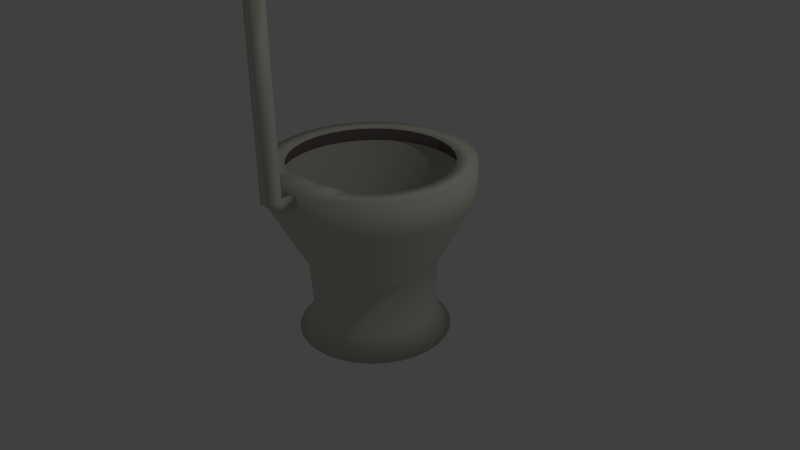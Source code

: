# Source: toilette.blend  (saved by Blender 2.76.0; exported with 4.5.12 LTS)
import bpy
from mathutils import Matrix  # noqa: F401  (used for matrix-valued properties, if any)

bpy.ops.wm.read_factory_settings(use_empty=True)
scene = bpy.context.scene
scene.name = 'Scene'

# ---- collections
col_collection_1 = bpy.data.collections.new('Collection 1'); scene.collection.children.link(col_collection_1)

# ---- materials (node trees are filled in below, after node groups)
mat_colortoilette = bpy.data.materials.new('ColorToilette')
mat_colortoilette.alpha_threshold = 0.0
mat_colortoilette.use_transparent_shadow = False
mat_colortoilette.diffuse_color = (0.6473, 0.6619, 0.5599, 1.0)
mat_colortoilette.roughness = 0.5
mat_colortoiletteshade = bpy.data.materials.new('ColorToiletteShade')
mat_colortoiletteshade.alpha_threshold = 0.0
mat_colortoiletteshade.use_transparent_shadow = False
mat_colortoiletteshade.diffuse_color = (0.1734, 0.1361, 0.1403, 1.0)
mat_colortoiletteshade.roughness = 0.5
mat_colortoilettewater = bpy.data.materials.new('ColorToiletteWater')
mat_colortoilettewater.alpha_threshold = 0.0
mat_colortoilettewater.use_transparent_shadow = False
mat_colortoilettewater.diffuse_color = (0.006669, 0.02752, 0.0985, 1.0)
mat_colortoilettewater.roughness = 0.5

# ---- material node trees

# ---- world
world_world = bpy.data.worlds.new('World'); scene.world = world_world
world_world.color = (0.05088, 0.05088, 0.05088)
world_world.use_sun_shadow = False
world_world.sun_shadow_jitter_overblur = 0.0
world_world.cycles.sampling_method = 'MANUAL'
world_world.cycles.sample_map_resolution = 256

# ---- cameras
cam_camera = bpy.data.cameras.new('Camera')
cam_camera.clip_end = 100.0
cam_camera.lens = 35.0
cam_camera.sensor_width = 32.0
cam_camera.sensor_height = 18.0
cam_camera.ortho_scale = 7.314
cam_camera.dof.focus_distance = 0.0
cam_camera.dof.aperture_fstop = 128.0

# ---- lights
light_lamp = bpy.data.lights.new('Lamp', 'POINT')
light_lamp.transmission_factor = 0.0
light_lamp.cutoff_distance = 30.0
light_lamp.energy = 100.0
light_lamp.shadow_buffer_clip_start = 1.001
light_lamp.shadow_soft_size = 0.1
light_lamp.shadow_maximum_resolution = 0.006
light_lamp.use_absolute_resolution = True
light_lamp.cycles.use_multiple_importance_sampling = False

# ---- meshes
me_cylinder = bpy.data.meshes.new('Cylinder')
me_cylinder.from_pydata([(0.0, 1.0, -1.0), (-0.01962, 1.329, 0.8805), (0.1951, 0.9808, -1.0), (0.237, 1.304, 0.8805), (0.3827, 0.9239, -1.0), (0.4837, 1.229, 0.8805), (0.5556, 0.8315, -1.0), (0.7111, 1.107, 0.8805), (0.7071, 0.7071, -1.0), (0.9105, 0.9436, 0.8805), (0.8315, 0.5556, -1.0), (1.074, 0.7443, 0.8805), (0.9239, 0.3827, -1.0), (1.196, 0.5169, 0.8805), (0.9808, 0.1951, -1.0), (1.27, 0.2702, 0.8805), (1.0, 7.55e-08, -1.0), (1.296, 0.01355, 0.8805), (0.9808, -0.1951, -1.0), (1.27, -0.2431, 0.8805), (0.9239, -0.3827, -1.0), (1.196, -0.4898, 0.8805), (0.8315, -0.5556, -1.0), (1.074, -0.7172, 0.8805), (0.7071, -0.7071, -1.0), (0.9105, -0.9165, 0.8805), (0.5556, -0.8315, -1.0), (0.7111, -1.08, 0.8805), (0.3827, -0.9239, -1.0), (0.4837, -1.202, 0.8805), (0.1951, -0.9808, -1.0), (0.1858, -1.285, 1.13), (-3.258e-07, -1.0, -1.0), (0.02439, -1.293, 1.13), (-0.1951, -0.9808, -1.0), (-0.2762, -1.277, 0.8805), (-0.3827, -0.9239, -1.0), (-0.523, -1.202, 0.8805), (-0.5556, -0.8315, -1.0), (-0.7504, -1.08, 0.8805), (-0.7071, -0.7071, -1.0), (-0.9497, -0.9165, 0.8805), (-0.8315, -0.5556, -1.0), (-1.113, -0.7172, 0.8805), (-0.9239, -0.3827, -1.0), (-1.235, -0.4898, 0.8805), (-0.9808, -0.1951, -1.0), (-1.31, -0.2431, 0.8805), (-1.0, 9.656e-07, -1.0), (-1.335, 0.01355, 0.8805), (-0.9808, 0.1951, -1.0), (-1.31, 0.2702, 0.8805), (-0.9239, 0.3827, -1.0), (-1.235, 0.5169, 0.8805), (-0.8315, 0.5556, -1.0), (-1.113, 0.7443, 0.8805), (-0.7071, 0.7071, -1.0), (-0.9497, 0.9436, 0.8805), (-0.5556, 0.8315, -1.0), (-0.7504, 1.107, 0.8805), (-0.3827, 0.9239, -1.0), (-0.523, 1.229, 0.8805), (-0.1951, 0.9808, -1.0), (-0.2762, 1.304, 0.8805), (2.455e-08, 0.7933, -0.7352), (1.983e-08, 0.833, -0.02808), (0.1625, 0.817, -0.02808), (0.1548, 0.7781, -0.7352), (0.3188, 0.7696, -0.02808), (0.3036, 0.7329, -0.7352), (0.4628, 0.6926, -0.02808), (0.4407, 0.6596, -0.7352), (0.589, 0.589, -0.02808), (0.5609, 0.5609, -0.7352), (0.6926, 0.4628, -0.02808), (0.6596, 0.4407, -0.7352), (0.7696, 0.3188, -0.02808), (0.7329, 0.3036, -0.7352), (0.817, 0.1625, -0.02808), (0.7781, 0.1548, -0.7352), (0.833, 1.105e-07, -0.02808), (0.7933, 1.188e-07, -0.7352), (0.817, -0.1625, -0.02808), (0.7781, -0.1548, -0.7352), (0.7696, -0.3188, -0.02808), (0.7329, -0.3036, -0.7352), (0.6926, -0.4628, -0.02808), (0.6596, -0.4407, -0.7352), (0.589, -0.589, -0.02808), (0.5609, -0.5609, -0.7352), (0.4628, -0.6926, -0.02808), (0.4407, -0.6596, -0.7352), (0.3188, -0.7696, -0.02808), (0.3036, -0.7329, -0.7352), (0.1625, -0.817, -0.02808), (0.1548, -0.7781, -0.7352), (-2.516e-07, -0.833, -0.02808), (-2.339e-07, -0.7933, -0.7352), (-0.1625, -0.817, -0.02808), (-0.1548, -0.7781, -0.7352), (-0.3188, -0.7696, -0.02808), (-0.3036, -0.7329, -0.7352), (-0.4628, -0.6926, -0.02808), (-0.4407, -0.6596, -0.7352), (-0.589, -0.589, -0.02808), (-0.5609, -0.5609, -0.7352), (-0.6926, -0.4628, -0.02808), (-0.6596, -0.4407, -0.7352), (-0.7696, -0.3188, -0.02808), (-0.7329, -0.3036, -0.7352), (-0.817, -0.1625, -0.02808), (-0.7781, -0.1548, -0.7352), (-0.833, 8.519e-07, -0.02808), (-0.7933, 8.249e-07, -0.7352), (-0.817, 0.1625, -0.02808), (-0.7781, 0.1548, -0.7352), (-0.7696, 0.3188, -0.02808), (-0.7329, 0.3036, -0.7352), (-0.6926, 0.4628, -0.02808), (-0.6596, 0.4407, -0.7352), (-0.589, 0.589, -0.02808), (-0.5609, 0.5609, -0.7352), (-0.4628, 0.6926, -0.02808), (-0.4407, 0.6596, -0.7352), (-0.3188, 0.7696, -0.02808), (-0.3036, 0.7329, -0.7352), (-0.1625, 0.817, -0.02808), (-0.1548, 0.7781, -0.7352), (0.1855, 1.045, 1.317), (-0.01962, 1.065, 1.317), (0.3827, 0.9848, 1.317), (0.5644, 0.8876, 1.317), (0.7237, 0.7569, 1.317), (0.8545, 0.5976, 1.317), (0.9516, 0.4158, 1.317), (1.011, 0.2186, 1.317), (1.032, 0.01355, 1.317), (1.011, -0.1915, 1.317), (0.9516, -0.3888, 1.317), (0.8545, -0.5705, 1.317), (0.7237, -0.7298, 1.317), (0.5644, -0.8605, 1.317), (0.3827, -0.8782, 1.317), (0.1855, -0.938, 1.317), (-0.01962, -0.9582, 1.317), (-0.2247, -0.938, 1.317), (-0.4219, -0.9577, 1.317), (-0.6037, -0.8605, 1.317), (-0.763, -0.7298, 1.317), (-0.8937, -0.5705, 1.317), (-0.9909, -0.3888, 1.317), (-1.051, -0.1915, 1.317), (-1.071, 0.01355, 1.317), (-1.051, 0.2186, 1.317), (-0.9909, 0.4159, 1.317), (-0.8937, 0.5976, 1.317), (-0.763, 0.7569, 1.317), (-0.6037, 0.8876, 1.317), (-0.4219, 0.9848, 1.317), (-0.2247, 1.045, 1.317), (0.237, 1.304, 1.317), (-0.01962, 1.329, 1.317), (0.4837, 1.229, 1.317), (0.7111, 1.107, 1.317), (0.9105, 0.9436, 1.317), (1.074, 0.7443, 1.317), (1.196, 0.5169, 1.317), (1.27, 0.2702, 1.317), (1.296, 0.01355, 1.317), (1.27, -0.2431, 1.317), (1.196, -0.4898, 1.317), (1.074, -0.7172, 1.317), (0.9105, -0.9165, 1.317), (0.7111, -1.08, 1.317), (0.4837, -1.202, 1.317), (0.1858, -1.285, 1.281), (0.02439, -1.293, 1.281), (-0.2762, -1.277, 1.317), (-0.523, -1.202, 1.317), (-0.7504, -1.08, 1.317), (-0.9497, -0.9165, 1.317), (-1.113, -0.7172, 1.317), (-1.235, -0.4898, 1.317), (-1.31, -0.2431, 1.317), (-1.335, 0.01355, 1.317), (-1.31, 0.2702, 1.317), (-1.235, 0.5169, 1.317), (-1.113, 0.7443, 1.317), (-0.9497, 0.9436, 1.317), (-0.7504, 1.107, 1.317), (-0.523, 1.229, 1.317), (-0.2762, 1.304, 1.317), (0.03767, 0.3016, -0.4212), (-0.01962, 0.3072, -0.4212), (0.09276, 0.2848, -0.4212), (0.1435, 0.2577, -0.4212), (0.188, 0.2212, -0.4212), (0.2245, 0.1767, -0.4212), (0.2517, 0.1259, -0.4212), (0.2684, 0.07084, -0.4212), (0.274, 0.01355, -0.4212), (0.2684, -0.04374, -0.4212), (0.2517, -0.09883, -0.4212), (0.2245, -0.1496, -0.4212), (0.188, -0.1941, -0.4212), (0.1435, -0.2306, -0.4212), (0.09276, -0.2578, -0.4212), (0.03767, -0.2745, -0.4212), (-0.01962, -0.2801, -0.4212), (-0.07691, -0.2745, -0.4212), (-0.132, -0.2578, -0.4212), (-0.1828, -0.2306, -0.4212), (-0.2273, -0.1941, -0.4212), (-0.2638, -0.1496, -0.4212), (-0.2909, -0.09883, -0.4212), (-0.3076, -0.04374, -0.4212), (-0.3133, 0.01355, -0.4212), (-0.3076, 0.07084, -0.4212), (-0.2909, 0.1259, -0.4212), (-0.2638, 0.1767, -0.4212), (-0.2273, 0.2212, -0.4212), (-0.1828, 0.2577, -0.4212), (-0.132, 0.2848, -0.4212), (-0.07691, 0.3016, -0.4212), (0.2016, 1.126, 1.121), (-0.01962, 1.147, 1.121), (0.4143, 1.061, 1.121), (0.6103, 0.9563, 1.121), (0.7821, 0.8153, 1.121), (0.9231, 0.6434, 1.121), (1.028, 0.4474, 1.121), (1.092, 0.2347, 1.121), (1.114, 0.01355, 1.121), (1.092, -0.2076, 1.121), (1.028, -0.4203, 1.121), (0.9231, -0.6164, 1.121), (0.7821, -0.7882, 1.121), (0.6103, -0.9292, 1.121), (0.4143, -1.034, 1.121), (0.2016, -1.098, 1.121), (-0.01962, -1.12, 1.121), (-0.2408, -1.098, 1.121), (-0.4535, -1.034, 1.121), (-0.6495, -0.9292, 1.121), (-0.8213, -0.7882, 1.121), (-0.9623, -0.6164, 1.121), (-1.067, -0.4203, 1.121), (-1.132, -0.2076, 1.121), (-1.153, 0.01355, 1.121), (-1.132, 0.2347, 1.121), (-1.067, 0.4474, 1.121), (-0.9623, 0.6434, 1.121), (-0.8213, 0.8153, 1.121), (-0.6495, 0.9563, 1.121), (-0.4535, 1.061, 1.121), (-0.2408, 1.126, 1.121), (-0.01962, 0.2407, 0.01669), (0.0247, 0.2364, 0.01669), (0.06732, 0.2234, 0.01669), (0.1066, 0.2024, 0.01669), (0.141, 0.1742, 0.01669), (0.1693, 0.1398, 0.01669), (0.1903, 0.1005, 0.01669), (0.2032, 0.05787, 0.01669), (0.2076, 0.01355, 0.01669), (0.2032, -0.03077, 0.01669), (0.1903, -0.07339, 0.01669), (0.1693, -0.1127, 0.01669), (0.141, -0.1471, 0.01669), (0.1066, -0.1754, 0.01669), (0.06732, -0.1963, 0.01669), (0.0247, -0.2093, 0.01669), (-0.01962, -0.2136, 0.01669), (-0.06394, -0.2093, 0.01669), (-0.1066, -0.1963, 0.01669), (-0.1458, -0.1754, 0.01669), (-0.1803, -0.1471, 0.01669), (-0.2085, -0.1127, 0.01669), (-0.2295, -0.07339, 0.01669), (-0.2424, -0.03077, 0.01669), (-0.2468, 0.01355, 0.01669), (-0.2424, 0.05787, 0.01669), (-0.2295, 0.1005, 0.01669), (-0.2085, 0.1398, 0.01669), (-0.1803, 0.1742, 0.01669), (-0.1458, 0.2024, 0.01669), (-0.1066, 0.2234, 0.01669), (-0.06394, 0.2364, 0.01669), (0.1794, -0.8769, 1.266), (0.3766, -0.8171, 1.266), (-0.02567, -0.8971, 1.266), (-0.2308, -0.8769, 1.266), (0.1955, -1.037, 1.07), (0.4082, -0.9728, 1.07), (-0.02567, -1.059, 1.07), (-0.2469, -1.037, 1.07), (-0.01962, -1.302, 0.8805), (0.237, -1.277, 0.8805), (-0.01962, -1.302, 1.317), (0.237, -1.277, 1.317), (0.09052, -1.502, 1.13), (0.168, -1.494, 1.13), (0.06462, -1.685, 1.281), (0.1925, -1.678, 1.281), (0.1087, -1.289, 1.281), (0.1293, -1.681, 1.281), (0.1822, -1.481, 1.281), (0.05433, -1.489, 1.281), (0.119, -1.485, 1.281), (0.1293, -1.681, 4.154), (0.1841, -1.678, 4.154), (0.1739, -1.481, 3.965), (0.06896, -1.685, 4.154), (0.05867, -1.489, 3.965), (0.119, -1.485, 3.965), (0.119, -1.485, 3.01), (0.1186, -1.485, 3.814), (0.1735, -1.481, 3.814), (0.1739, -1.481, 3.01), (0.1841, -1.678, 3.131), (0.1841, -1.678, 3.997), (0.1293, -1.681, 3.997), (0.1293, -1.681, 3.131), (0.05867, -1.489, 3.01), (0.05827, -1.489, 3.814), (0.06896, -1.685, 3.131), (0.06896, -1.685, 3.997), (0.2087, -2.488, 4.154), (0.2544, -2.484, 4.154), (0.1593, -2.492, 4.154), (0.2544, -2.484, 3.997), (0.1593, -2.492, 3.997), (0.2087, -2.488, 3.997), (0.119, -1.485, 3.758), (0.1735, -1.481, 3.759), (0.1841, -1.678, 3.889), (0.1293, -1.681, 3.889), (0.05867, -1.489, 3.758), (0.06896, -1.685, 3.889), (0.1155, -1.439, 3.715), (0.1155, -1.439, 3.771), (0.0556, -1.443, 3.714), (0.0552, -1.443, 3.771), (0.1704, -1.435, 3.771), (0.1704, -1.435, 3.715)], [], [(65, 1, 3, 66), (66, 3, 5, 68), (68, 5, 7, 70), (70, 7, 9, 72), (72, 9, 11, 74), (74, 11, 13, 76), (76, 13, 15, 78), (78, 15, 17, 80), (80, 17, 19, 82), (82, 19, 21, 84), (84, 21, 23, 86), (86, 23, 25, 88), (88, 25, 27, 90), (90, 27, 29, 92), (92, 29, 297, 94), (94, 297, 296, 96), (96, 296, 35, 98), (98, 35, 37, 100), (100, 37, 39, 102), (102, 39, 41, 104), (104, 41, 43, 106), (106, 43, 45, 108), (108, 45, 47, 110), (110, 47, 49, 112), (112, 49, 51, 114), (114, 51, 53, 116), (116, 53, 55, 118), (118, 55, 57, 120), (120, 57, 59, 122), (122, 59, 61, 124), (39, 37, 178, 179), (126, 63, 1, 65), (124, 61, 63, 126), (0, 2, 4, 6, 8, 10, 12, 14, 16, 18, 20, 22, 24, 26, 28, 30, 32, 34, 36, 38, 40, 42, 44, 46, 48, 50, 52, 54, 56, 58, 60, 62), (60, 125, 127, 62), (125, 124, 126, 127), (62, 127, 64, 0), (127, 126, 65, 64), (58, 123, 125, 60), (123, 122, 124, 125), (56, 121, 123, 58), (121, 120, 122, 123), (54, 119, 121, 56), (119, 118, 120, 121), (52, 117, 119, 54), (117, 116, 118, 119), (50, 115, 117, 52), (115, 114, 116, 117), (48, 113, 115, 50), (113, 112, 114, 115), (46, 111, 113, 48), (111, 110, 112, 113), (44, 109, 111, 46), (109, 108, 110, 111), (42, 107, 109, 44), (107, 106, 108, 109), (40, 105, 107, 42), (105, 104, 106, 107), (38, 103, 105, 40), (103, 102, 104, 105), (36, 101, 103, 38), (101, 100, 102, 103), (34, 99, 101, 36), (99, 98, 100, 101), (32, 97, 99, 34), (97, 96, 98, 99), (30, 95, 97, 32), (95, 94, 96, 97), (28, 93, 95, 30), (93, 92, 94, 95), (26, 91, 93, 28), (91, 90, 92, 93), (24, 89, 91, 26), (89, 88, 90, 91), (22, 87, 89, 24), (87, 86, 88, 89), (20, 85, 87, 22), (85, 84, 86, 87), (18, 83, 85, 20), (83, 82, 84, 85), (16, 81, 83, 18), (81, 80, 82, 83), (14, 79, 81, 16), (79, 78, 80, 81), (12, 77, 79, 14), (77, 76, 78, 79), (10, 75, 77, 12), (75, 74, 76, 77), (8, 73, 75, 10), (73, 72, 74, 75), (6, 71, 73, 8), (71, 70, 72, 73), (4, 69, 71, 6), (69, 68, 70, 71), (2, 67, 69, 4), (67, 66, 68, 69), (0, 64, 67, 2), (64, 65, 66, 67), (152, 151, 247, 248), (57, 55, 187, 188), (13, 11, 165, 166), (297, 29, 174, 299), (49, 47, 183, 184), (5, 3, 160, 162), (23, 21, 170, 171), (41, 39, 179, 180), (59, 57, 188, 189), (15, 13, 166, 167), (31, 175, 306, 303, 301), (51, 49, 184, 185), (7, 5, 162, 163), (25, 23, 171, 172), (43, 41, 180, 181), (61, 59, 189, 190), (17, 15, 167, 168), (35, 296, 298, 177), (53, 51, 185, 186), (9, 7, 163, 164), (27, 25, 172, 173), (45, 43, 181, 182), (63, 61, 190, 191), (19, 17, 168, 169), (37, 35, 177, 178), (55, 53, 186, 187), (11, 9, 164, 165), (29, 27, 173, 174), (47, 45, 182, 183), (3, 1, 161, 160), (1, 63, 191, 161), (21, 19, 169, 170), (129, 128, 160, 161), (128, 130, 162, 160), (130, 131, 163, 162), (131, 132, 164, 163), (132, 133, 165, 164), (133, 134, 166, 165), (134, 135, 167, 166), (135, 136, 168, 167), (136, 137, 169, 168), (137, 138, 170, 169), (138, 139, 171, 170), (139, 140, 172, 171), (140, 141, 173, 172), (141, 142, 174, 173), (142, 143, 299, 174), (143, 144, 298, 299), (144, 145, 177, 298), (145, 146, 178, 177), (146, 147, 179, 178), (147, 148, 180, 179), (148, 149, 181, 180), (149, 150, 182, 181), (150, 151, 183, 182), (151, 152, 184, 183), (152, 153, 185, 184), (153, 154, 186, 185), (154, 155, 187, 186), (155, 156, 188, 187), (156, 157, 189, 188), (157, 158, 190, 189), (158, 159, 191, 190), (159, 129, 161, 191), (192, 193, 223, 222, 221, 220, 219, 218, 217, 216, 215, 214, 213, 212, 211, 210, 209, 208, 207, 206, 205, 204, 203, 202, 201, 200, 199, 198, 197, 196, 195, 194), (139, 138, 234, 235), (153, 152, 248, 249), (140, 139, 235, 236), (154, 153, 249, 250), (141, 140, 236, 237), (155, 154, 250, 251), (142, 141, 237, 238), (128, 129, 225, 224), (156, 155, 251, 252), (144, 143, 288, 290), (130, 128, 224, 226), (157, 156, 252, 253), (142, 238, 293, 289), (131, 130, 226, 227), (158, 157, 253, 254), (238, 239, 292, 293), (132, 131, 227, 228), (159, 158, 254, 255), (146, 145, 241, 242), (133, 132, 228, 229), (129, 159, 255, 225), (147, 146, 242, 243), (134, 133, 229, 230), (148, 147, 243, 244), (135, 134, 230, 231), (149, 148, 244, 245), (136, 135, 231, 232), (150, 149, 245, 246), (137, 136, 232, 233), (151, 150, 246, 247), (138, 137, 233, 234), (256, 257, 224, 225), (257, 258, 226, 224), (258, 259, 227, 226), (259, 260, 228, 227), (260, 261, 229, 228), (261, 262, 230, 229), (262, 263, 231, 230), (263, 264, 232, 231), (264, 265, 233, 232), (265, 266, 234, 233), (266, 267, 235, 234), (267, 268, 236, 235), (268, 269, 237, 236), (269, 270, 238, 237), (270, 271, 239, 238), (271, 272, 240, 239), (272, 273, 241, 240), (273, 274, 242, 241), (274, 275, 243, 242), (275, 276, 244, 243), (276, 277, 245, 244), (277, 278, 246, 245), (278, 279, 247, 246), (279, 280, 248, 247), (280, 281, 249, 248), (281, 282, 250, 249), (282, 283, 251, 250), (283, 284, 252, 251), (284, 285, 253, 252), (285, 286, 254, 253), (286, 287, 255, 254), (287, 256, 225, 255), (223, 193, 256, 287), (222, 223, 287, 286), (221, 222, 286, 285), (220, 221, 285, 284), (219, 220, 284, 283), (218, 219, 283, 282), (217, 218, 282, 281), (216, 217, 281, 280), (215, 216, 280, 279), (214, 215, 279, 278), (213, 214, 278, 277), (212, 213, 277, 276), (211, 212, 276, 275), (210, 211, 275, 274), (209, 210, 274, 273), (208, 209, 273, 272), (207, 208, 272, 271), (206, 207, 271, 270), (205, 206, 270, 269), (204, 205, 269, 268), (203, 204, 268, 267), (202, 203, 267, 266), (201, 202, 266, 265), (200, 201, 265, 264), (199, 200, 264, 263), (198, 199, 263, 262), (197, 198, 262, 261), (196, 197, 261, 260), (195, 196, 260, 259), (194, 195, 259, 258), (192, 194, 258, 257), (193, 192, 257, 256), (288, 289, 293, 292), (290, 288, 292, 294), (291, 290, 294, 295), (239, 240, 294, 292), (241, 145, 291, 295), (145, 144, 290, 291), (240, 241, 295, 294), (143, 142, 289, 288), (31, 33, 296, 297), (176, 304, 175, 299, 298), (175, 31, 297, 299), (33, 176, 298, 296), (300, 301, 303, 305, 302), (33, 31, 301, 300), (176, 33, 300, 302, 307), (309, 312, 329, 327), (317, 316, 314, 311), (175, 304, 308, 306), (304, 176, 307, 308), (314, 313, 312, 309), (311, 314, 309, 310), (316, 324, 313, 314), (320, 317, 311, 310), (324, 326, 312, 313), (321, 320, 330, 332), (302, 305, 322, 325), (338, 336, 321, 326), (307, 302, 325, 323), (337, 338, 326, 324), (303, 306, 318, 319), (335, 334, 317, 320), (308, 307, 323, 315), (316, 317, 343, 340), (306, 308, 315, 318), (334, 333, 339, 344), (305, 303, 319, 322), (336, 335, 320, 321), (332, 330, 328, 327), (331, 332, 327, 329), (310, 309, 327, 328), (312, 326, 331, 329), (326, 321, 332, 331), (320, 310, 328, 330), (322, 319, 335, 336), (318, 315, 333, 334), (315, 323, 337, 333), (319, 318, 334, 335), (323, 325, 338, 337), (325, 322, 336, 338), (339, 341, 342, 340), (344, 339, 340, 343), (324, 316, 340, 342), (317, 334, 344, 343), (333, 337, 341, 339), (337, 324, 342, 341)])
me_cylinder.polygons.foreach_set('use_smooth', [True] * 313)
me_cylinder.polygons.foreach_set('material_index', [0, 0, 0, 0, 0, 0, 0, 0, 0, 0, 0, 0, 0, 0, 0, 0, 0, 0, 0, 0, 0, 0, 0, 0, 0, 0, 0, 0, 0, 0, 0, 0, 0, 0, 0, 0, 0, 0, 0, 0, 0, 0, 0, 0, 0, 0, 0, 0, 0, 0, 0, 0, 0, 0, 0, 0, 0, 0, 0, 0, 0, 0, 0, 0, 0, 0, 0, 0, 0, 0, 0, 0, 0, 0, 0, 0, 0, 0, 0, 0, 0, 0, 0, 0, 0, 0, 0, 0, 0, 0, 0, 0, 0, 0, 0, 0, 0, 0, 1, 0, 0, 0, 0, 0, 0, 0, 0, 0, 0, 0, 0, 0, 0, 0, 0, 0, 0, 0, 0, 0, 0, 0, 0, 0, 0, 0, 0, 0, 0, 0, 0, 0, 0, 0, 0, 0, 0, 0, 0, 0, 0, 0, 0, 0, 0, 0, 0, 0, 0, 0, 0, 0, 0, 0, 0, 0, 0, 0, 0, 0, 0, 0, 2, 1, 1, 1, 1, 1, 1, 1, 1, 1, 0, 1, 1, 1, 1, 1, 0, 1, 1, 1, 1, 1, 1, 1, 1, 1, 1, 1, 1, 1, 1, 1, 0, 0, 0, 0, 0, 0, 0, 0, 0, 0, 0, 0, 0, 0, 0, 0, 0, 0, 0, 0, 0, 0, 0, 0, 0, 0, 0, 0, 0, 0, 0, 0, 2, 2, 2, 2, 2, 2, 2, 2, 2, 2, 2, 2, 2, 2, 2, 2, 2, 2, 2, 2, 2, 2, 2, 2, 2, 2, 2, 2, 2, 2, 2, 2, 1, 1, 1, 0, 1, 0, 0, 0, 0, 0, 0, 0, 0, 0, 0, 0, 0, 0, 0, 0, 0, 0, 0, 0, 0, 0, 0, 0, 0, 0, 0, 0, 1, 0, 1, 0, 0, 0, 0, 0, 0, 0, 0, 0, 0, 0, 0, 0, 0, 1, 1, 1, 1, 1, 1])
me_cylinder.materials.append(mat_colortoilette)
me_cylinder.materials.append(mat_colortoiletteshade)
me_cylinder.materials.append(mat_colortoilettewater)
me_cylinder.use_remesh_preserve_volume = False
me_cylinder.use_remesh_preserve_attributes = False
me_cylinder.use_mirror_vertex_groups = False
me_cylinder.update()

# ---- objects
ob_cylinder = bpy.data.objects.new('Cylinder', me_cylinder)
ob_lamp = bpy.data.objects.new('Lamp', light_lamp)
ob_camera = bpy.data.objects.new('Camera', cam_camera)

# ---- transforms, parenting, visibility, modifiers, constraints
ob_cylinder.location = (0.0, 0.0, 0.0)
ob_cylinder.lineart.crease_threshold = 0.0
ob_lamp.location = (4.076, 1.005, 5.904)
ob_lamp.rotation_euler = (0.6503, 0.05522, 1.866)
ob_lamp.lock_rotations_4d = False
ob_lamp.empty_display_type = 'ARROWS'
ob_lamp.color = (0.0, 0.0, 0.0, 0.0)
ob_lamp.lineart.crease_threshold = 0.0
ob_camera.location = (7.481, -6.508, 5.344)
ob_camera.rotation_euler = (1.109, 0.01082, 0.8149)
ob_camera.lock_rotations_4d = False
ob_camera.empty_display_type = 'ARROWS'
ob_camera.color = (0.0, 0.0, 0.0, 0.0)
ob_camera.display_type = 'WIRE'
ob_camera.lineart.crease_threshold = 0.0

# ---- collection membership
col_collection_1.objects.link(ob_cylinder)
col_collection_1.objects.link(ob_lamp)
col_collection_1.objects.link(ob_camera)

# ---- scene / render settings (as saved in the file)
scene.camera = ob_camera
scene.frame_start = 1; scene.frame_end = 250; scene.frame_set(1)
scene.render.engine = 'BLENDER_EEVEE_NEXT'
scene.render.resolution_percentage = 50
scene.render.dither_intensity = 0.0
scene.cycles.use_denoising = False
scene.cycles.samples = 10
scene.cycles.sampling_pattern = 'TABULATED_SOBOL'
scene.cycles.light_sampling_threshold = 0.0
scene.cycles.use_adaptive_sampling = False
scene.cycles.use_light_tree = False
scene.cycles.blur_glossy = 0.0
scene.cycles.pixel_filter_type = 'GAUSSIAN'
scene.cycles.sample_clamp_indirect = 0.0
scene.view_settings.view_transform = 'Standard'
bpy.context.view_layer.update()
